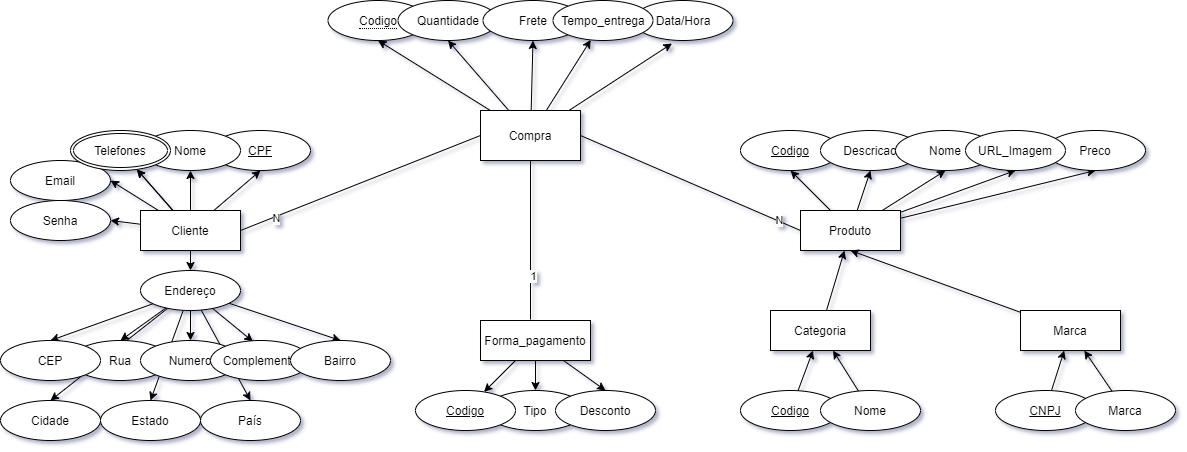

The diagram above was exported from draw.io. Its source (the exported page's mxGraphModel, read from the mxfile embedded in the PNG):
<mxGraphModel dx="1504" dy="644" grid="1" gridSize="10" guides="1" tooltips="1" connect="1" arrows="1" fold="1" page="1" pageScale="1" pageWidth="850" pageHeight="1100" math="0" shadow="1" extFonts="Permanent Marker^https://fonts.googleapis.com/css?family=Permanent+Marker">
  <root>
    <mxCell id="0" />
    <mxCell id="1" parent="0" />
    <mxCell id="xxxd9wPGb-OfvcCHaPXL-49" value="" style="edgeStyle=none;rounded=0;orthogonalLoop=1;jettySize=auto;html=1;" edge="1" parent="1" source="xxxd9wPGb-OfvcCHaPXL-2" target="xxxd9wPGb-OfvcCHaPXL-41">
      <mxGeometry relative="1" as="geometry" />
    </mxCell>
    <mxCell id="xxxd9wPGb-OfvcCHaPXL-50" value="" style="edgeStyle=none;rounded=0;orthogonalLoop=1;jettySize=auto;html=1;" edge="1" parent="1" source="xxxd9wPGb-OfvcCHaPXL-2" target="xxxd9wPGb-OfvcCHaPXL-41">
      <mxGeometry relative="1" as="geometry" />
    </mxCell>
    <mxCell id="xxxd9wPGb-OfvcCHaPXL-51" style="edgeStyle=none;rounded=0;orthogonalLoop=1;jettySize=auto;html=1;entryX=0.5;entryY=1;entryDx=0;entryDy=0;" edge="1" parent="1" source="xxxd9wPGb-OfvcCHaPXL-2" target="xxxd9wPGb-OfvcCHaPXL-33">
      <mxGeometry relative="1" as="geometry" />
    </mxCell>
    <mxCell id="xxxd9wPGb-OfvcCHaPXL-52" style="edgeStyle=none;rounded=0;orthogonalLoop=1;jettySize=auto;html=1;entryX=0.5;entryY=1;entryDx=0;entryDy=0;" edge="1" parent="1" source="xxxd9wPGb-OfvcCHaPXL-2" target="xxxd9wPGb-OfvcCHaPXL-32">
      <mxGeometry relative="1" as="geometry" />
    </mxCell>
    <mxCell id="xxxd9wPGb-OfvcCHaPXL-53" style="edgeStyle=none;rounded=0;orthogonalLoop=1;jettySize=auto;html=1;entryX=1;entryY=0.5;entryDx=0;entryDy=0;" edge="1" parent="1" source="xxxd9wPGb-OfvcCHaPXL-2" target="xxxd9wPGb-OfvcCHaPXL-35">
      <mxGeometry relative="1" as="geometry" />
    </mxCell>
    <mxCell id="xxxd9wPGb-OfvcCHaPXL-54" style="edgeStyle=none;rounded=0;orthogonalLoop=1;jettySize=auto;html=1;entryX=1;entryY=0.5;entryDx=0;entryDy=0;" edge="1" parent="1" source="xxxd9wPGb-OfvcCHaPXL-2" target="xxxd9wPGb-OfvcCHaPXL-36">
      <mxGeometry relative="1" as="geometry" />
    </mxCell>
    <mxCell id="xxxd9wPGb-OfvcCHaPXL-55" style="edgeStyle=none;rounded=0;orthogonalLoop=1;jettySize=auto;html=1;entryX=0.5;entryY=0;entryDx=0;entryDy=0;" edge="1" parent="1" source="xxxd9wPGb-OfvcCHaPXL-2" target="xxxd9wPGb-OfvcCHaPXL-37">
      <mxGeometry relative="1" as="geometry" />
    </mxCell>
    <mxCell id="xxxd9wPGb-OfvcCHaPXL-2" value="Cliente" style="whiteSpace=wrap;html=1;align=center;" vertex="1" parent="1">
      <mxGeometry x="190" y="430" width="100" height="40" as="geometry" />
    </mxCell>
    <mxCell id="xxxd9wPGb-OfvcCHaPXL-81" style="edgeStyle=none;rounded=0;orthogonalLoop=1;jettySize=auto;html=1;entryX=0.5;entryY=1;entryDx=0;entryDy=0;" edge="1" parent="1" source="xxxd9wPGb-OfvcCHaPXL-6" target="xxxd9wPGb-OfvcCHaPXL-74">
      <mxGeometry relative="1" as="geometry" />
    </mxCell>
    <mxCell id="xxxd9wPGb-OfvcCHaPXL-84" style="edgeStyle=none;rounded=0;orthogonalLoop=1;jettySize=auto;html=1;entryX=0.5;entryY=1;entryDx=0;entryDy=0;" edge="1" parent="1" source="xxxd9wPGb-OfvcCHaPXL-6" target="xxxd9wPGb-OfvcCHaPXL-77">
      <mxGeometry relative="1" as="geometry" />
    </mxCell>
    <mxCell id="xxxd9wPGb-OfvcCHaPXL-85" style="edgeStyle=none;rounded=0;orthogonalLoop=1;jettySize=auto;html=1;entryX=0.5;entryY=1;entryDx=0;entryDy=0;" edge="1" parent="1" source="xxxd9wPGb-OfvcCHaPXL-6" target="xxxd9wPGb-OfvcCHaPXL-78">
      <mxGeometry relative="1" as="geometry" />
    </mxCell>
    <mxCell id="xxxd9wPGb-OfvcCHaPXL-86" style="edgeStyle=none;rounded=0;orthogonalLoop=1;jettySize=auto;html=1;entryX=0.5;entryY=1;entryDx=0;entryDy=0;" edge="1" parent="1" source="xxxd9wPGb-OfvcCHaPXL-6" target="xxxd9wPGb-OfvcCHaPXL-80">
      <mxGeometry relative="1" as="geometry" />
    </mxCell>
    <mxCell id="xxxd9wPGb-OfvcCHaPXL-87" style="edgeStyle=none;rounded=0;orthogonalLoop=1;jettySize=auto;html=1;entryX=0.5;entryY=1;entryDx=0;entryDy=0;" edge="1" parent="1" source="xxxd9wPGb-OfvcCHaPXL-6" target="xxxd9wPGb-OfvcCHaPXL-79">
      <mxGeometry relative="1" as="geometry" />
    </mxCell>
    <mxCell id="xxxd9wPGb-OfvcCHaPXL-6" value="Produto" style="whiteSpace=wrap;html=1;align=center;" vertex="1" parent="1">
      <mxGeometry x="850" y="430" width="100" height="40" as="geometry" />
    </mxCell>
    <mxCell id="xxxd9wPGb-OfvcCHaPXL-19" value="" style="endArrow=none;html=1;rounded=0;entryX=0;entryY=0.5;entryDx=0;entryDy=0;exitX=1;exitY=0.5;exitDx=0;exitDy=0;" edge="1" parent="1" source="xxxd9wPGb-OfvcCHaPXL-2" target="xxxd9wPGb-OfvcCHaPXL-92">
      <mxGeometry relative="1" as="geometry">
        <mxPoint x="220" y="460" as="sourcePoint" />
        <mxPoint x="480" y="400" as="targetPoint" />
      </mxGeometry>
    </mxCell>
    <mxCell id="xxxd9wPGb-OfvcCHaPXL-20" value="N" style="edgeLabel;html=1;align=center;verticalAlign=middle;resizable=0;points=[];" vertex="1" connectable="0" parent="xxxd9wPGb-OfvcCHaPXL-19">
      <mxGeometry x="-0.704" y="-1" relative="1" as="geometry">
        <mxPoint as="offset" />
      </mxGeometry>
    </mxCell>
    <mxCell id="xxxd9wPGb-OfvcCHaPXL-21" value="" style="endArrow=none;html=1;rounded=0;entryX=0;entryY=0.5;entryDx=0;entryDy=0;exitX=1;exitY=0.5;exitDx=0;exitDy=0;" edge="1" parent="1" source="xxxd9wPGb-OfvcCHaPXL-92" target="xxxd9wPGb-OfvcCHaPXL-6">
      <mxGeometry relative="1" as="geometry">
        <mxPoint x="930" y="419.5" as="sourcePoint" />
        <mxPoint x="1030" y="419.5" as="targetPoint" />
      </mxGeometry>
    </mxCell>
    <mxCell id="xxxd9wPGb-OfvcCHaPXL-106" value="N" style="edgeLabel;html=1;align=center;verticalAlign=middle;resizable=0;points=[];" vertex="1" connectable="0" parent="xxxd9wPGb-OfvcCHaPXL-21">
      <mxGeometry x="0.8016" y="1" relative="1" as="geometry">
        <mxPoint as="offset" />
      </mxGeometry>
    </mxCell>
    <mxCell id="xxxd9wPGb-OfvcCHaPXL-26" value="" style="endArrow=none;html=1;rounded=0;entryX=0.5;entryY=1;entryDx=0;entryDy=0;exitX=0.5;exitY=0;exitDx=0;exitDy=0;" edge="1" parent="1" target="xxxd9wPGb-OfvcCHaPXL-92">
      <mxGeometry relative="1" as="geometry">
        <mxPoint x="580" y="539" as="sourcePoint" />
        <mxPoint x="540" y="430" as="targetPoint" />
      </mxGeometry>
    </mxCell>
    <mxCell id="xxxd9wPGb-OfvcCHaPXL-27" value="1" style="edgeLabel;html=1;align=center;verticalAlign=middle;resizable=0;points=[];" vertex="1" connectable="0" parent="xxxd9wPGb-OfvcCHaPXL-26">
      <mxGeometry x="-0.4467" y="-2" relative="1" as="geometry">
        <mxPoint as="offset" />
      </mxGeometry>
    </mxCell>
    <mxCell id="xxxd9wPGb-OfvcCHaPXL-32" value="CPF" style="ellipse;whiteSpace=wrap;html=1;align=center;fontStyle=4;" vertex="1" parent="1">
      <mxGeometry x="260" y="350" width="100" height="40" as="geometry" />
    </mxCell>
    <mxCell id="xxxd9wPGb-OfvcCHaPXL-33" value="Nome" style="ellipse;whiteSpace=wrap;html=1;align=center;" vertex="1" parent="1">
      <mxGeometry x="190" y="350" width="100" height="40" as="geometry" />
    </mxCell>
    <mxCell id="xxxd9wPGb-OfvcCHaPXL-35" value="Email" style="ellipse;whiteSpace=wrap;html=1;align=center;" vertex="1" parent="1">
      <mxGeometry x="60" y="380" width="100" height="40" as="geometry" />
    </mxCell>
    <mxCell id="xxxd9wPGb-OfvcCHaPXL-36" value="Senha" style="ellipse;whiteSpace=wrap;html=1;align=center;" vertex="1" parent="1">
      <mxGeometry x="60" y="420" width="100" height="40" as="geometry" />
    </mxCell>
    <mxCell id="xxxd9wPGb-OfvcCHaPXL-56" style="edgeStyle=none;rounded=0;orthogonalLoop=1;jettySize=auto;html=1;entryX=0.5;entryY=0;entryDx=0;entryDy=0;" edge="1" parent="1" source="xxxd9wPGb-OfvcCHaPXL-37" target="xxxd9wPGb-OfvcCHaPXL-42">
      <mxGeometry relative="1" as="geometry" />
    </mxCell>
    <mxCell id="xxxd9wPGb-OfvcCHaPXL-57" style="edgeStyle=none;rounded=0;orthogonalLoop=1;jettySize=auto;html=1;entryX=0.5;entryY=0;entryDx=0;entryDy=0;" edge="1" parent="1" source="xxxd9wPGb-OfvcCHaPXL-37" target="xxxd9wPGb-OfvcCHaPXL-38">
      <mxGeometry relative="1" as="geometry" />
    </mxCell>
    <mxCell id="xxxd9wPGb-OfvcCHaPXL-58" style="edgeStyle=none;rounded=0;orthogonalLoop=1;jettySize=auto;html=1;entryX=0.5;entryY=0;entryDx=0;entryDy=0;" edge="1" parent="1" source="xxxd9wPGb-OfvcCHaPXL-37" target="xxxd9wPGb-OfvcCHaPXL-46">
      <mxGeometry relative="1" as="geometry" />
    </mxCell>
    <mxCell id="xxxd9wPGb-OfvcCHaPXL-59" style="edgeStyle=none;rounded=0;orthogonalLoop=1;jettySize=auto;html=1;entryX=0.424;entryY=0.025;entryDx=0;entryDy=0;entryPerimeter=0;" edge="1" parent="1" source="xxxd9wPGb-OfvcCHaPXL-37" target="xxxd9wPGb-OfvcCHaPXL-47">
      <mxGeometry relative="1" as="geometry" />
    </mxCell>
    <mxCell id="xxxd9wPGb-OfvcCHaPXL-60" style="edgeStyle=none;rounded=0;orthogonalLoop=1;jettySize=auto;html=1;entryX=0.5;entryY=0;entryDx=0;entryDy=0;" edge="1" parent="1" source="xxxd9wPGb-OfvcCHaPXL-37" target="xxxd9wPGb-OfvcCHaPXL-48">
      <mxGeometry relative="1" as="geometry" />
    </mxCell>
    <mxCell id="xxxd9wPGb-OfvcCHaPXL-61" style="edgeStyle=none;rounded=0;orthogonalLoop=1;jettySize=auto;html=1;entryX=0.5;entryY=0;entryDx=0;entryDy=0;" edge="1" parent="1" source="xxxd9wPGb-OfvcCHaPXL-37" target="xxxd9wPGb-OfvcCHaPXL-43">
      <mxGeometry relative="1" as="geometry" />
    </mxCell>
    <mxCell id="xxxd9wPGb-OfvcCHaPXL-62" style="edgeStyle=none;rounded=0;orthogonalLoop=1;jettySize=auto;html=1;entryX=0.5;entryY=0;entryDx=0;entryDy=0;" edge="1" parent="1" source="xxxd9wPGb-OfvcCHaPXL-37" target="xxxd9wPGb-OfvcCHaPXL-44">
      <mxGeometry relative="1" as="geometry" />
    </mxCell>
    <mxCell id="xxxd9wPGb-OfvcCHaPXL-63" style="edgeStyle=none;rounded=0;orthogonalLoop=1;jettySize=auto;html=1;entryX=0.5;entryY=0;entryDx=0;entryDy=0;" edge="1" parent="1" source="xxxd9wPGb-OfvcCHaPXL-37" target="xxxd9wPGb-OfvcCHaPXL-45">
      <mxGeometry relative="1" as="geometry" />
    </mxCell>
    <mxCell id="xxxd9wPGb-OfvcCHaPXL-37" value="Endereço" style="ellipse;whiteSpace=wrap;html=1;align=center;" vertex="1" parent="1">
      <mxGeometry x="190" y="490" width="100" height="40" as="geometry" />
    </mxCell>
    <mxCell id="xxxd9wPGb-OfvcCHaPXL-38" value="Rua" style="ellipse;whiteSpace=wrap;html=1;align=center;" vertex="1" parent="1">
      <mxGeometry x="120" y="560" width="100" height="40" as="geometry" />
    </mxCell>
    <mxCell id="xxxd9wPGb-OfvcCHaPXL-41" value="Telefones" style="ellipse;shape=doubleEllipse;margin=3;whiteSpace=wrap;html=1;align=center;" vertex="1" parent="1">
      <mxGeometry x="120" y="350" width="100" height="40" as="geometry" />
    </mxCell>
    <mxCell id="xxxd9wPGb-OfvcCHaPXL-42" value="CEP" style="ellipse;whiteSpace=wrap;html=1;align=center;" vertex="1" parent="1">
      <mxGeometry x="50" y="560" width="100" height="40" as="geometry" />
    </mxCell>
    <mxCell id="xxxd9wPGb-OfvcCHaPXL-43" value="Cidade" style="ellipse;whiteSpace=wrap;html=1;align=center;" vertex="1" parent="1">
      <mxGeometry x="50" y="620" width="100" height="40" as="geometry" />
    </mxCell>
    <mxCell id="xxxd9wPGb-OfvcCHaPXL-44" value="Estado" style="ellipse;whiteSpace=wrap;html=1;align=center;" vertex="1" parent="1">
      <mxGeometry x="150" y="620" width="100" height="40" as="geometry" />
    </mxCell>
    <mxCell id="xxxd9wPGb-OfvcCHaPXL-45" value="País" style="ellipse;whiteSpace=wrap;html=1;align=center;" vertex="1" parent="1">
      <mxGeometry x="250" y="620" width="100" height="40" as="geometry" />
    </mxCell>
    <mxCell id="xxxd9wPGb-OfvcCHaPXL-46" value="Numero" style="ellipse;whiteSpace=wrap;html=1;align=center;" vertex="1" parent="1">
      <mxGeometry x="190" y="560" width="100" height="40" as="geometry" />
    </mxCell>
    <mxCell id="xxxd9wPGb-OfvcCHaPXL-47" value="Complemento" style="ellipse;whiteSpace=wrap;html=1;align=center;" vertex="1" parent="1">
      <mxGeometry x="260" y="560" width="100" height="40" as="geometry" />
    </mxCell>
    <mxCell id="xxxd9wPGb-OfvcCHaPXL-48" value="Bairro" style="ellipse;whiteSpace=wrap;html=1;align=center;" vertex="1" parent="1">
      <mxGeometry x="340" y="560" width="100" height="40" as="geometry" />
    </mxCell>
    <mxCell id="xxxd9wPGb-OfvcCHaPXL-68" value="Tipo" style="ellipse;whiteSpace=wrap;html=1;align=center;" vertex="1" parent="1">
      <mxGeometry x="535" y="610" width="100" height="40" as="geometry" />
    </mxCell>
    <mxCell id="xxxd9wPGb-OfvcCHaPXL-66" value="Desconto" style="ellipse;whiteSpace=wrap;html=1;align=center;" vertex="1" parent="1">
      <mxGeometry x="605" y="610" width="100" height="40" as="geometry" />
    </mxCell>
    <mxCell id="xxxd9wPGb-OfvcCHaPXL-71" value="" style="edgeStyle=none;rounded=0;orthogonalLoop=1;jettySize=auto;html=1;" edge="1" parent="1" source="xxxd9wPGb-OfvcCHaPXL-69" target="xxxd9wPGb-OfvcCHaPXL-70">
      <mxGeometry relative="1" as="geometry" />
    </mxCell>
    <mxCell id="xxxd9wPGb-OfvcCHaPXL-72" style="edgeStyle=none;rounded=0;orthogonalLoop=1;jettySize=auto;html=1;entryX=0.5;entryY=0;entryDx=0;entryDy=0;" edge="1" parent="1" source="xxxd9wPGb-OfvcCHaPXL-69" target="xxxd9wPGb-OfvcCHaPXL-68">
      <mxGeometry relative="1" as="geometry" />
    </mxCell>
    <mxCell id="xxxd9wPGb-OfvcCHaPXL-73" style="edgeStyle=none;rounded=0;orthogonalLoop=1;jettySize=auto;html=1;entryX=0.5;entryY=0;entryDx=0;entryDy=0;" edge="1" parent="1" source="xxxd9wPGb-OfvcCHaPXL-69" target="xxxd9wPGb-OfvcCHaPXL-66">
      <mxGeometry relative="1" as="geometry" />
    </mxCell>
    <mxCell id="xxxd9wPGb-OfvcCHaPXL-69" value="Forma_pagamento" style="whiteSpace=wrap;html=1;align=center;" vertex="1" parent="1">
      <mxGeometry x="530" y="540" width="110" height="40" as="geometry" />
    </mxCell>
    <mxCell id="xxxd9wPGb-OfvcCHaPXL-70" value="Codigo" style="ellipse;whiteSpace=wrap;html=1;align=center;fontStyle=4;" vertex="1" parent="1">
      <mxGeometry x="465" y="610" width="100" height="40" as="geometry" />
    </mxCell>
    <mxCell id="xxxd9wPGb-OfvcCHaPXL-74" value="Codigo" style="ellipse;whiteSpace=wrap;html=1;align=center;fontStyle=4;" vertex="1" parent="1">
      <mxGeometry x="790" y="350" width="100" height="40" as="geometry" />
    </mxCell>
    <mxCell id="xxxd9wPGb-OfvcCHaPXL-77" value="Descricao" style="ellipse;whiteSpace=wrap;html=1;align=center;" vertex="1" parent="1">
      <mxGeometry x="870" y="350" width="100" height="40" as="geometry" />
    </mxCell>
    <mxCell id="xxxd9wPGb-OfvcCHaPXL-78" value="Nome" style="ellipse;whiteSpace=wrap;html=1;align=center;" vertex="1" parent="1">
      <mxGeometry x="945" y="350" width="100" height="40" as="geometry" />
    </mxCell>
    <mxCell id="xxxd9wPGb-OfvcCHaPXL-79" value="Preco" style="ellipse;whiteSpace=wrap;html=1;align=center;" vertex="1" parent="1">
      <mxGeometry x="1095" y="350" width="100" height="40" as="geometry" />
    </mxCell>
    <mxCell id="xxxd9wPGb-OfvcCHaPXL-80" value="URL_Imagem" style="ellipse;whiteSpace=wrap;html=1;align=center;" vertex="1" parent="1">
      <mxGeometry x="1015" y="350" width="100" height="40" as="geometry" />
    </mxCell>
    <mxCell id="xxxd9wPGb-OfvcCHaPXL-117" style="edgeStyle=none;rounded=0;orthogonalLoop=1;jettySize=auto;html=1;entryX=0.5;entryY=1;entryDx=0;entryDy=0;" edge="1" parent="1" source="xxxd9wPGb-OfvcCHaPXL-88" target="xxxd9wPGb-OfvcCHaPXL-6">
      <mxGeometry relative="1" as="geometry" />
    </mxCell>
    <mxCell id="xxxd9wPGb-OfvcCHaPXL-88" value="Marca" style="whiteSpace=wrap;html=1;align=center;" vertex="1" parent="1">
      <mxGeometry x="1070" y="530" width="100" height="40" as="geometry" />
    </mxCell>
    <mxCell id="xxxd9wPGb-OfvcCHaPXL-116" value="" style="edgeStyle=none;rounded=0;orthogonalLoop=1;jettySize=auto;html=1;" edge="1" parent="1" source="xxxd9wPGb-OfvcCHaPXL-89" target="xxxd9wPGb-OfvcCHaPXL-6">
      <mxGeometry relative="1" as="geometry" />
    </mxCell>
    <mxCell id="xxxd9wPGb-OfvcCHaPXL-89" value="Categoria" style="whiteSpace=wrap;html=1;align=center;" vertex="1" parent="1">
      <mxGeometry x="820" y="530" width="100" height="40" as="geometry" />
    </mxCell>
    <mxCell id="xxxd9wPGb-OfvcCHaPXL-101" value="" style="edgeStyle=none;rounded=0;orthogonalLoop=1;jettySize=auto;html=1;" edge="1" parent="1" source="xxxd9wPGb-OfvcCHaPXL-92" target="xxxd9wPGb-OfvcCHaPXL-100">
      <mxGeometry relative="1" as="geometry" />
    </mxCell>
    <mxCell id="xxxd9wPGb-OfvcCHaPXL-102" style="edgeStyle=none;rounded=0;orthogonalLoop=1;jettySize=auto;html=1;entryX=0.5;entryY=1;entryDx=0;entryDy=0;" edge="1" parent="1" source="xxxd9wPGb-OfvcCHaPXL-92" target="xxxd9wPGb-OfvcCHaPXL-97">
      <mxGeometry relative="1" as="geometry" />
    </mxCell>
    <mxCell id="xxxd9wPGb-OfvcCHaPXL-103" style="edgeStyle=none;rounded=0;orthogonalLoop=1;jettySize=auto;html=1;entryX=0.39;entryY=1.075;entryDx=0;entryDy=0;entryPerimeter=0;" edge="1" parent="1" source="xxxd9wPGb-OfvcCHaPXL-92" target="xxxd9wPGb-OfvcCHaPXL-98">
      <mxGeometry relative="1" as="geometry" />
    </mxCell>
    <mxCell id="xxxd9wPGb-OfvcCHaPXL-104" style="edgeStyle=none;rounded=0;orthogonalLoop=1;jettySize=auto;html=1;entryX=0.5;entryY=1;entryDx=0;entryDy=0;" edge="1" parent="1" source="xxxd9wPGb-OfvcCHaPXL-92" target="xxxd9wPGb-OfvcCHaPXL-96">
      <mxGeometry relative="1" as="geometry" />
    </mxCell>
    <mxCell id="xxxd9wPGb-OfvcCHaPXL-105" style="edgeStyle=none;rounded=0;orthogonalLoop=1;jettySize=auto;html=1;entryX=0.5;entryY=1;entryDx=0;entryDy=0;" edge="1" parent="1" source="xxxd9wPGb-OfvcCHaPXL-92" target="xxxd9wPGb-OfvcCHaPXL-94">
      <mxGeometry relative="1" as="geometry" />
    </mxCell>
    <mxCell id="xxxd9wPGb-OfvcCHaPXL-92" value="Compra" style="whiteSpace=wrap;html=1;align=center;" vertex="1" parent="1">
      <mxGeometry x="530" y="330" width="100" height="50" as="geometry" />
    </mxCell>
    <mxCell id="xxxd9wPGb-OfvcCHaPXL-94" value="&lt;span style=&quot;border-bottom: 1px dotted&quot;&gt;Codigo&lt;/span&gt;" style="ellipse;whiteSpace=wrap;html=1;align=center;" vertex="1" parent="1">
      <mxGeometry x="377.5" y="220" width="100" height="40" as="geometry" />
    </mxCell>
    <mxCell id="xxxd9wPGb-OfvcCHaPXL-96" value="Quantidade" style="ellipse;whiteSpace=wrap;html=1;align=center;" vertex="1" parent="1">
      <mxGeometry x="447.5" y="220" width="100" height="40" as="geometry" />
    </mxCell>
    <mxCell id="xxxd9wPGb-OfvcCHaPXL-97" value="Frete" style="ellipse;whiteSpace=wrap;html=1;align=center;" vertex="1" parent="1">
      <mxGeometry x="532.5" y="220" width="100" height="40" as="geometry" />
    </mxCell>
    <mxCell id="xxxd9wPGb-OfvcCHaPXL-98" value="Data/Hora" style="ellipse;whiteSpace=wrap;html=1;align=center;" vertex="1" parent="1">
      <mxGeometry x="682.5" y="220" width="100" height="40" as="geometry" />
    </mxCell>
    <mxCell id="xxxd9wPGb-OfvcCHaPXL-100" value="Tempo_entrega" style="ellipse;whiteSpace=wrap;html=1;align=center;" vertex="1" parent="1">
      <mxGeometry x="602.5" y="220" width="100" height="40" as="geometry" />
    </mxCell>
    <mxCell id="xxxd9wPGb-OfvcCHaPXL-112" value="" style="edgeStyle=none;rounded=0;orthogonalLoop=1;jettySize=auto;html=1;" edge="1" parent="1" source="xxxd9wPGb-OfvcCHaPXL-107" target="xxxd9wPGb-OfvcCHaPXL-89">
      <mxGeometry relative="1" as="geometry" />
    </mxCell>
    <mxCell id="xxxd9wPGb-OfvcCHaPXL-107" value="Codigo" style="ellipse;whiteSpace=wrap;html=1;align=center;fontStyle=4;" vertex="1" parent="1">
      <mxGeometry x="790" y="610" width="100" height="40" as="geometry" />
    </mxCell>
    <mxCell id="xxxd9wPGb-OfvcCHaPXL-113" value="" style="edgeStyle=none;rounded=0;orthogonalLoop=1;jettySize=auto;html=1;" edge="1" parent="1" source="xxxd9wPGb-OfvcCHaPXL-108" target="xxxd9wPGb-OfvcCHaPXL-89">
      <mxGeometry relative="1" as="geometry" />
    </mxCell>
    <mxCell id="xxxd9wPGb-OfvcCHaPXL-108" value="Nome" style="ellipse;whiteSpace=wrap;html=1;align=center;" vertex="1" parent="1">
      <mxGeometry x="870" y="610" width="100" height="40" as="geometry" />
    </mxCell>
    <mxCell id="xxxd9wPGb-OfvcCHaPXL-114" value="" style="edgeStyle=none;rounded=0;orthogonalLoop=1;jettySize=auto;html=1;" edge="1" parent="1" source="xxxd9wPGb-OfvcCHaPXL-109" target="xxxd9wPGb-OfvcCHaPXL-88">
      <mxGeometry relative="1" as="geometry" />
    </mxCell>
    <mxCell id="xxxd9wPGb-OfvcCHaPXL-109" value="CNPJ" style="ellipse;whiteSpace=wrap;html=1;align=center;fontStyle=4;" vertex="1" parent="1">
      <mxGeometry x="1045" y="610" width="100" height="40" as="geometry" />
    </mxCell>
    <mxCell id="xxxd9wPGb-OfvcCHaPXL-115" value="" style="edgeStyle=none;rounded=0;orthogonalLoop=1;jettySize=auto;html=1;" edge="1" parent="1" source="xxxd9wPGb-OfvcCHaPXL-110" target="xxxd9wPGb-OfvcCHaPXL-88">
      <mxGeometry relative="1" as="geometry" />
    </mxCell>
    <mxCell id="xxxd9wPGb-OfvcCHaPXL-110" value="Marca" style="ellipse;whiteSpace=wrap;html=1;align=center;" vertex="1" parent="1">
      <mxGeometry x="1125" y="610" width="100" height="40" as="geometry" />
    </mxCell>
  </root>
</mxGraphModel>